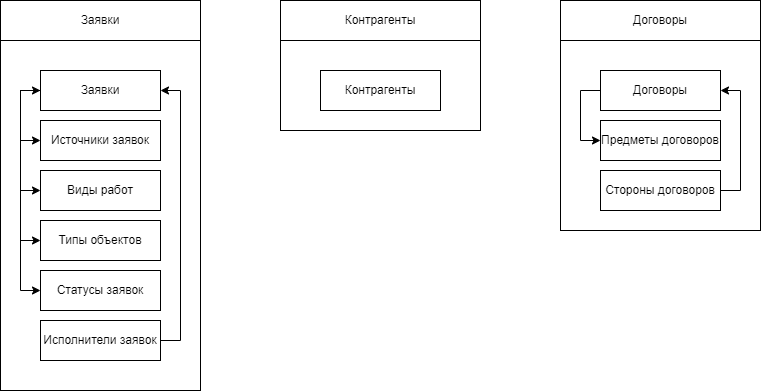

The diagram above was exported from draw.io. Its source (the exported page's mxGraphModel, read from the mxfile embedded in the PNG):
<mxGraphModel dx="1038" dy="571" grid="1" gridSize="10" guides="1" tooltips="1" connect="1" arrows="1" fold="1" page="1" pageScale="1" pageWidth="827" pageHeight="1169" math="0" shadow="0">
  <root>
    <mxCell id="0" />
    <mxCell id="1" parent="0" />
    <mxCell id="w5S2iV1iEoHEXik2PjKn-1" value="" style="rounded=0;whiteSpace=wrap;html=1;" vertex="1" parent="1">
      <mxGeometry x="40" y="40" width="200" height="390" as="geometry" />
    </mxCell>
    <mxCell id="w5S2iV1iEoHEXik2PjKn-3" value="Заявки" style="rounded=0;whiteSpace=wrap;html=1;" vertex="1" parent="1">
      <mxGeometry x="40" y="40" width="200" height="40" as="geometry" />
    </mxCell>
    <mxCell id="w5S2iV1iEoHEXik2PjKn-21" style="edgeStyle=orthogonalEdgeStyle;rounded=0;orthogonalLoop=1;jettySize=auto;html=1;exitX=0;exitY=0.5;exitDx=0;exitDy=0;entryX=0;entryY=0.5;entryDx=0;entryDy=0;" edge="1" parent="1" source="w5S2iV1iEoHEXik2PjKn-4" target="w5S2iV1iEoHEXik2PjKn-5">
      <mxGeometry relative="1" as="geometry" />
    </mxCell>
    <mxCell id="w5S2iV1iEoHEXik2PjKn-22" style="edgeStyle=orthogonalEdgeStyle;rounded=0;orthogonalLoop=1;jettySize=auto;html=1;exitX=0;exitY=0.5;exitDx=0;exitDy=0;entryX=0;entryY=0.5;entryDx=0;entryDy=0;" edge="1" parent="1" source="w5S2iV1iEoHEXik2PjKn-4" target="w5S2iV1iEoHEXik2PjKn-6">
      <mxGeometry relative="1" as="geometry" />
    </mxCell>
    <mxCell id="w5S2iV1iEoHEXik2PjKn-23" style="edgeStyle=orthogonalEdgeStyle;rounded=0;orthogonalLoop=1;jettySize=auto;html=1;exitX=0;exitY=0.5;exitDx=0;exitDy=0;entryX=0;entryY=0.5;entryDx=0;entryDy=0;" edge="1" parent="1" source="w5S2iV1iEoHEXik2PjKn-4" target="w5S2iV1iEoHEXik2PjKn-7">
      <mxGeometry relative="1" as="geometry" />
    </mxCell>
    <mxCell id="TehbK_SGsirzZZdALRnj-2" style="edgeStyle=orthogonalEdgeStyle;rounded=0;orthogonalLoop=1;jettySize=auto;html=1;exitX=0;exitY=0.5;exitDx=0;exitDy=0;entryX=0;entryY=0.5;entryDx=0;entryDy=0;startArrow=classic;startFill=1;" edge="1" parent="1" source="w5S2iV1iEoHEXik2PjKn-4" target="TehbK_SGsirzZZdALRnj-1">
      <mxGeometry relative="1" as="geometry" />
    </mxCell>
    <mxCell id="w5S2iV1iEoHEXik2PjKn-4" value="Заявки" style="rounded=0;whiteSpace=wrap;html=1;" vertex="1" parent="1">
      <mxGeometry x="80" y="110" width="120" height="40" as="geometry" />
    </mxCell>
    <mxCell id="w5S2iV1iEoHEXik2PjKn-5" value="Источники заявок" style="rounded=0;whiteSpace=wrap;html=1;" vertex="1" parent="1">
      <mxGeometry x="80" y="160" width="120" height="40" as="geometry" />
    </mxCell>
    <mxCell id="w5S2iV1iEoHEXik2PjKn-6" value="Виды работ" style="rounded=0;whiteSpace=wrap;html=1;" vertex="1" parent="1">
      <mxGeometry x="80" y="210" width="120" height="40" as="geometry" />
    </mxCell>
    <mxCell id="w5S2iV1iEoHEXik2PjKn-7" value="Типы объектов" style="rounded=0;whiteSpace=wrap;html=1;" vertex="1" parent="1">
      <mxGeometry x="80" y="260" width="120" height="40" as="geometry" />
    </mxCell>
    <mxCell id="w5S2iV1iEoHEXik2PjKn-25" style="edgeStyle=orthogonalEdgeStyle;rounded=0;orthogonalLoop=1;jettySize=auto;html=1;exitX=1;exitY=0.5;exitDx=0;exitDy=0;entryX=1;entryY=0.5;entryDx=0;entryDy=0;" edge="1" parent="1" source="w5S2iV1iEoHEXik2PjKn-8" target="w5S2iV1iEoHEXik2PjKn-4">
      <mxGeometry relative="1" as="geometry" />
    </mxCell>
    <mxCell id="w5S2iV1iEoHEXik2PjKn-8" value="Исполнители заявок" style="rounded=0;whiteSpace=wrap;html=1;" vertex="1" parent="1">
      <mxGeometry x="80" y="360" width="120" height="40" as="geometry" />
    </mxCell>
    <mxCell id="w5S2iV1iEoHEXik2PjKn-9" value="" style="rounded=0;whiteSpace=wrap;html=1;" vertex="1" parent="1">
      <mxGeometry x="600" y="40" width="200" height="230" as="geometry" />
    </mxCell>
    <mxCell id="w5S2iV1iEoHEXik2PjKn-10" value="Договоры" style="rounded=0;whiteSpace=wrap;html=1;" vertex="1" parent="1">
      <mxGeometry x="600" y="40" width="200" height="40" as="geometry" />
    </mxCell>
    <mxCell id="w5S2iV1iEoHEXik2PjKn-32" style="edgeStyle=orthogonalEdgeStyle;rounded=0;orthogonalLoop=1;jettySize=auto;html=1;exitX=0;exitY=0.5;exitDx=0;exitDy=0;entryX=0;entryY=0.5;entryDx=0;entryDy=0;" edge="1" parent="1" source="w5S2iV1iEoHEXik2PjKn-11" target="w5S2iV1iEoHEXik2PjKn-12">
      <mxGeometry relative="1" as="geometry" />
    </mxCell>
    <mxCell id="w5S2iV1iEoHEXik2PjKn-11" value="Договоры" style="rounded=0;whiteSpace=wrap;html=1;" vertex="1" parent="1">
      <mxGeometry x="640" y="110" width="120" height="40" as="geometry" />
    </mxCell>
    <mxCell id="w5S2iV1iEoHEXik2PjKn-12" value="Предметы договоров" style="rounded=0;whiteSpace=wrap;html=1;" vertex="1" parent="1">
      <mxGeometry x="640" y="160" width="120" height="40" as="geometry" />
    </mxCell>
    <mxCell id="w5S2iV1iEoHEXik2PjKn-31" style="edgeStyle=orthogonalEdgeStyle;rounded=0;orthogonalLoop=1;jettySize=auto;html=1;exitX=1;exitY=0.5;exitDx=0;exitDy=0;entryX=1;entryY=0.5;entryDx=0;entryDy=0;" edge="1" parent="1" source="w5S2iV1iEoHEXik2PjKn-13" target="w5S2iV1iEoHEXik2PjKn-11">
      <mxGeometry relative="1" as="geometry" />
    </mxCell>
    <mxCell id="w5S2iV1iEoHEXik2PjKn-13" value="Стороны договоров" style="rounded=0;whiteSpace=wrap;html=1;" vertex="1" parent="1">
      <mxGeometry x="640" y="210" width="120" height="40" as="geometry" />
    </mxCell>
    <mxCell id="w5S2iV1iEoHEXik2PjKn-16" value="" style="rounded=0;whiteSpace=wrap;html=1;" vertex="1" parent="1">
      <mxGeometry x="320" y="40" width="200" height="130" as="geometry" />
    </mxCell>
    <mxCell id="w5S2iV1iEoHEXik2PjKn-17" value="Контрагенты" style="rounded=0;whiteSpace=wrap;html=1;" vertex="1" parent="1">
      <mxGeometry x="320" y="40" width="200" height="40" as="geometry" />
    </mxCell>
    <mxCell id="w5S2iV1iEoHEXik2PjKn-18" value="Контрагенты" style="rounded=0;whiteSpace=wrap;html=1;" vertex="1" parent="1">
      <mxGeometry x="360" y="110" width="120" height="40" as="geometry" />
    </mxCell>
    <mxCell id="TehbK_SGsirzZZdALRnj-1" value="Статусы заявок" style="rounded=0;whiteSpace=wrap;html=1;" vertex="1" parent="1">
      <mxGeometry x="80" y="310" width="120" height="40" as="geometry" />
    </mxCell>
  </root>
</mxGraphModel>